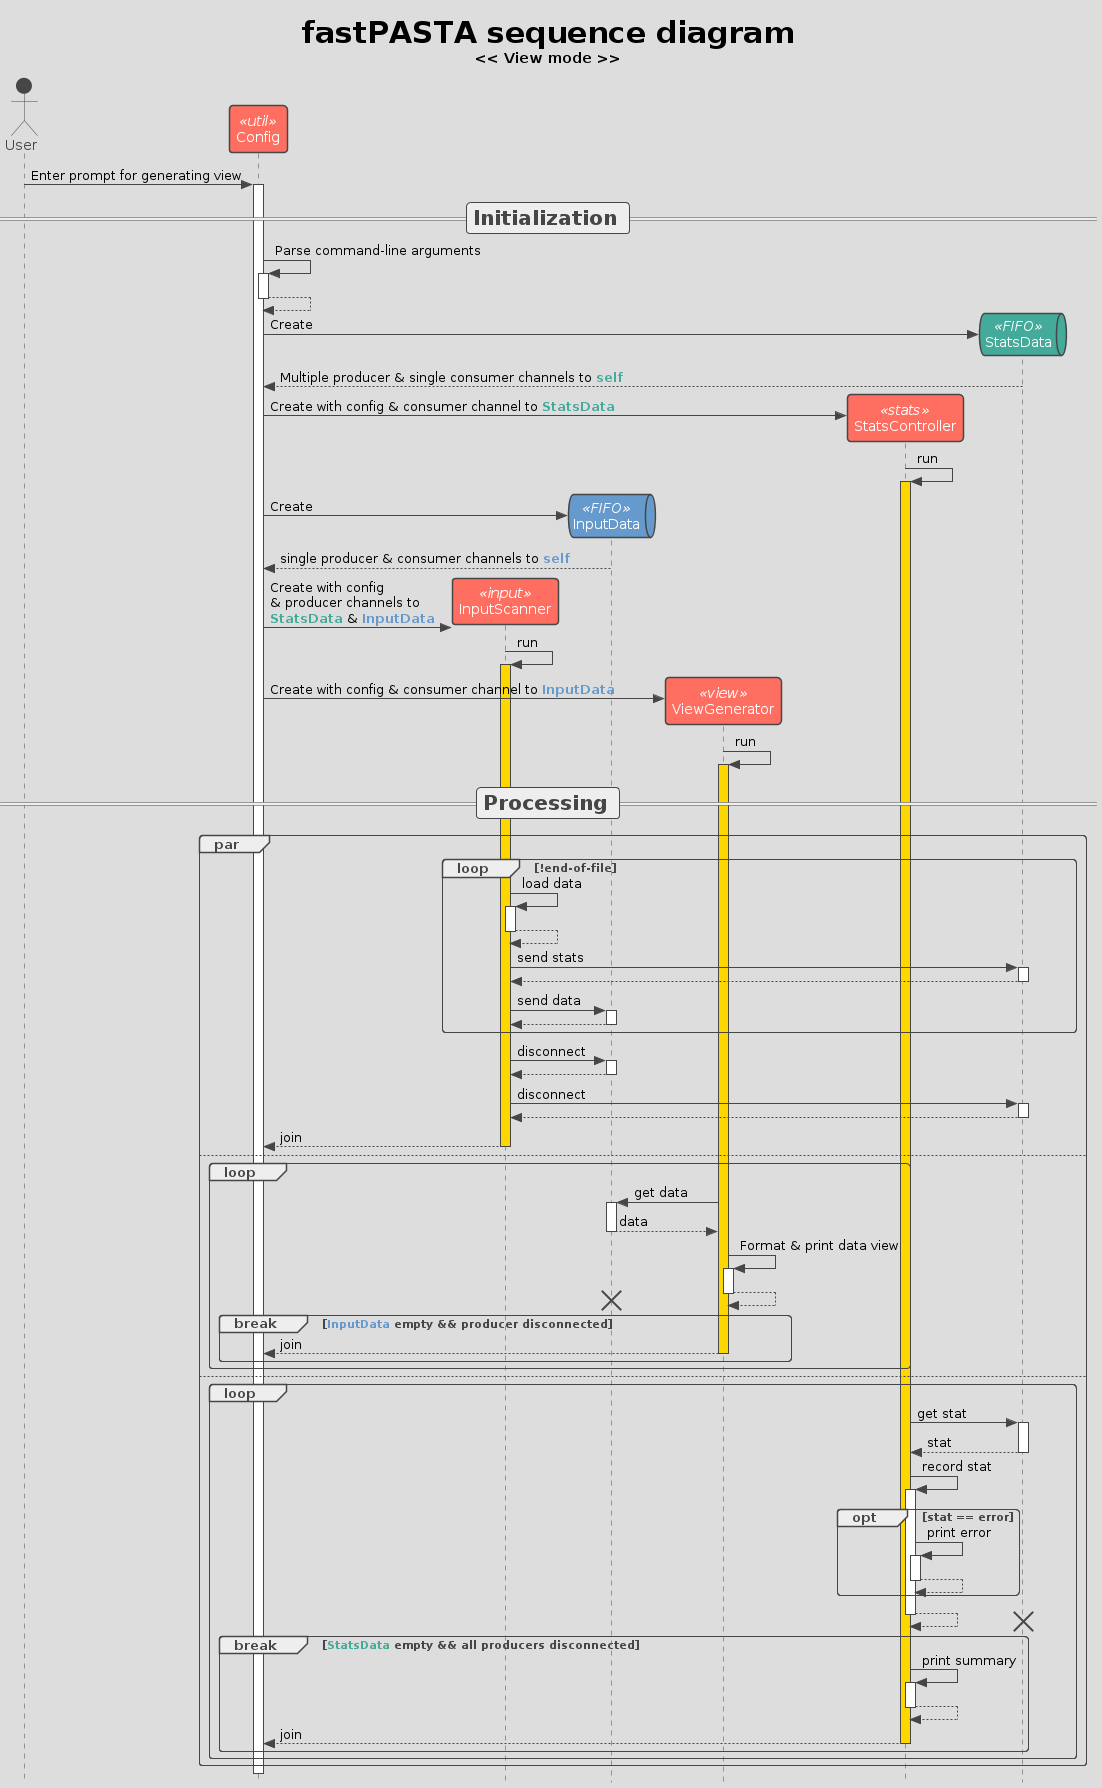

The diagram above was rendered by PlantUML. Its source (embedded in the PNG):
@startuml sequence_view_mode
!theme toy from https://raw.githubusercontent.com/plantuml/plantuml/master/themes
' Carto color palette
' light blue       #88CCEE
' light pink/red   #CC6677
' light yellow     #DDCC77
' dark green       #117733
' Dark purple      #332288
' Pink             #AA4499
' Light blue/green #44AA99
' Brown/yellow     #999933
' Dark purple      #882255
' Dark red         #661100
' Medium blue      #6699CC
' Grey             #888888
skinparam style strictuml

Title **<size:30>fastPASTA sequence diagram</size>**\n<< View mode >>

actor       User       as user

participant Config  as config << util >>
participant InputScanner as inputscanner << input >>
queue InputData as inputfifo << FIFO >> #6699CC
participant ViewGenerator as viewgenerator << view >>
participant StatsController as statscontroller << stats >>
queue StatsData as statsfifo << FIFO >> #44AA99




autoactivate on

user -> config ++ : Enter prompt for generating view
== <size:20>Initialization</size> ==
config -> config: Parse command-line arguments
return
config -> statsfifo ** : Create
    statsfifo --> config : Multiple producer & single consumer channels to <color #44AA99>**self**</color>
config -> statscontroller ** : Create with config & consumer channel to <color #44AA99>**StatsData**</color>
    statscontroller -> statscontroller ++ #gold : run

config -> inputfifo ** : Create
    inputfifo --> config : single producer & consumer channels to <color #6699CC>**self**</color>
config -> inputscanner ** : Create with config \n& producer channels to\n<color #44AA99>**StatsData**</color> & <color #6699CC>**InputData**</color>

    inputscanner -> inputscanner ++ #gold : run

config -> viewgenerator ** : Create with config & consumer channel to <color #6699CC>**InputData**</color>
    viewgenerator -> viewgenerator ++ #gold : run
== <size:20>Processing</size> ==

par

    loop !end-of-file
        inputscanner -> inputscanner : load data
        return
        inputscanner -> statsfifo : send stats
        return
        inputscanner -> inputfifo : send data
        return
    end
    inputscanner -> inputfifo : disconnect
    return
    inputscanner -> statsfifo : disconnect
    return
    inputscanner --> config : join
else
    loop
        viewgenerator -> inputfifo : get data
        return data
        viewgenerator -> viewgenerator : Format & print data view
        return
        break <color #6699CC>**InputData**</color> empty && producer disconnected
            destroy inputfifo
            viewgenerator --> config -- : join
        end
    end

else
    loop
        statscontroller -> statsfifo : get stat
        return stat
        statscontroller -> statscontroller : record stat
        opt stat == error
            statscontroller -> statscontroller : print error
            return
        end
        return
        break <color #44AA99>**StatsData**</color> empty && all producers disconnected
            destroy statsfifo
            statscontroller -> statscontroller : print summary
            return
            statscontroller --> config : join
        end
    end

end




@enduml